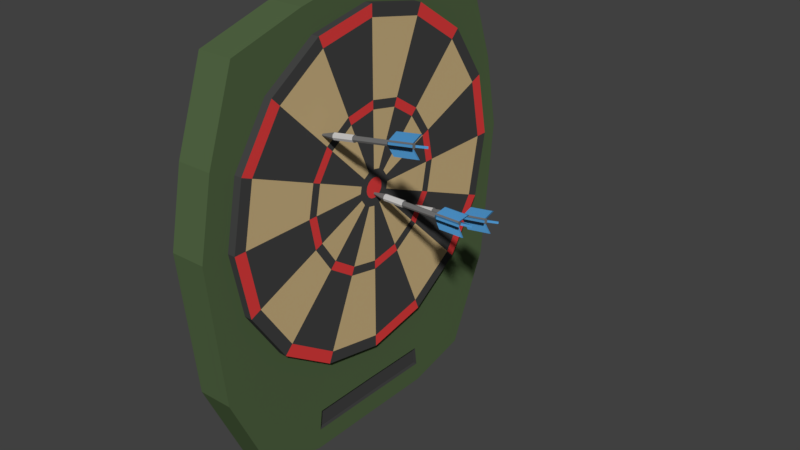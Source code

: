 # Source: DARTSCHEIBE_01.blend  (saved by Blender 2.79.0; exported with 4.5.12 LTS)
import bpy
from mathutils import Matrix  # noqa: F401  (used for matrix-valued properties, if any)

bpy.ops.wm.read_factory_settings(use_empty=True)
scene = bpy.context.scene
scene.name = 'Scene'

# ---- collections
col_collection_1 = bpy.data.collections.new('Collection 1'); scene.collection.children.link(col_collection_1)

# ---- materials (node trees are filled in below, after node groups)
mat_material_005 = bpy.data.materials.new('Material.005')
mat_material_005.alpha_threshold = 0.0
mat_material_005.use_transparent_shadow = False
mat_material_005.diffuse_color = (0.1679, 0.1679, 0.1679, 1.0)
mat_material_005.roughness = 0.5
mat_material_006 = bpy.data.materials.new('Material.006')
mat_material_006.alpha_threshold = 0.0
mat_material_006.use_transparent_shadow = False
mat_material_006.diffuse_color = (0.07603, 0.2895, 0.5705, 1.0)
mat_material_006.roughness = 0.5
mat_material_001 = bpy.data.materials.new('Material.001')
mat_material_001.alpha_threshold = 0.0
mat_material_001.use_transparent_shadow = False
mat_material_001.diffuse_color = (0.0851, 0.1329, 0.05762, 1.0)
mat_material_001.roughness = 0.5
mat_material_002 = bpy.data.materials.new('Material.002')
mat_material_002.alpha_threshold = 0.0
mat_material_002.use_transparent_shadow = False
mat_material_002.diffuse_color = (0.0578, 0.0578, 0.0578, 1.0)
mat_material_002.roughness = 0.5
mat_material_003 = bpy.data.materials.new('Material.003')
mat_material_003.alpha_threshold = 0.0
mat_material_003.use_transparent_shadow = False
mat_material_003.diffuse_color = (0.6383, 0.4719, 0.2375, 1.0)
mat_material_003.roughness = 0.5
mat_material_004 = bpy.data.materials.new('Material.004')
mat_material_004.alpha_threshold = 0.0
mat_material_004.use_transparent_shadow = False
mat_material_004.diffuse_color = (0.8, 0.0524, 0.0524, 1.0)
mat_material_004.roughness = 0.5
mat_material_011 = bpy.data.materials.new('Material.011')
mat_material_011.alpha_threshold = 0.0
mat_material_011.use_transparent_shadow = False
mat_material_011.diffuse_color = (0.5926, 0.5926, 0.5926, 1.0)
mat_material_011.roughness = 0.5

# ---- material node trees

# ---- world
world_world = bpy.data.worlds.new('World'); scene.world = world_world
world_world.color = (0.05088, 0.05088, 0.05088)
world_world.use_sun_shadow = False
world_world.sun_shadow_jitter_overblur = 0.0
world_world.cycles.sampling_method = 'MANUAL'

# ---- meshes
me_cylinder_001 = bpy.data.meshes.new('Cylinder.001')
me_cylinder_001.from_pydata([(2.94, -0.5001, -0.8286), (2.042, 0.6456, 3.277), (0.1377, -0.231, 7.742), (2.75, 0.3809, 3.363), (0.4518, -0.9257, 7.791), (3.064, -0.3138, 3.412), (1.16, -1.19, 7.877), (2.8, -1.032, 3.396), (1.849, -0.8698, 7.949), (2.112, -1.352, 3.324), (2.113, -0.1519, 7.966), (1.403, -1.088, 3.238), (1.09, 0.8074, 7.83), (1.089, -0.3928, 3.189), (1.799, 0.5428, 7.916), (1.354, 0.3251, 3.205), (0.4021, 0.4869, 7.758), (1.098, 0.5938, 7.835), (0.5568, 0.3418, 7.779), (0.3489, -0.2225, 7.766), (0.5959, -0.7686, 7.805), (1.153, -0.9767, 7.872), (1.694, -0.7247, 7.929), (1.902, -0.1604, 7.942), (1.655, 0.3857, 7.903), (-1.01, -0.4955, 15.49), (-0.4528, -0.7035, 15.56), (-1.257, 0.05066, 15.45), (-1.049, 0.615, 15.46), (-0.508, 0.8669, 15.52), (0.08813, -0.4515, 15.61), (0.296, 0.1128, 15.63), (0.04909, 0.6589, 15.59), (-2.095, -0.3109, 20.68), (-1.538, -0.5189, 20.75), (-2.342, 0.2352, 20.64), (-2.134, 0.7996, 20.66), (-1.593, 1.052, 20.71), (-0.9968, -0.267, 20.81), (-0.7889, 0.2974, 20.82), (-1.036, 0.8435, 20.78), (-2.068, -2.496, 16.89), (-1.511, -2.704, 16.95), (-3.377, 1.423, 16.66), (-3.584, 0.8585, 16.65), (1.812, -1.157, 17.3), (2.02, -0.5923, 17.32), (0.5033, 2.762, 17.08), (-0.05381, 2.97, 17.01), (-3.153, -2.312, 22.08), (-2.595, -2.52, 22.15), (-4.461, 1.607, 21.85), (-4.669, 1.043, 21.84), (0.7273, -0.9721, 22.5), (0.9352, -0.4078, 22.51), (-0.5816, 2.947, 22.27), (-1.139, 3.155, 22.2), (33.82, 30.88, -0.7852), (32.86, 31.66, 3.36), (30.83, 30.41, 7.746), (33.56, 31.36, 3.44), (31.12, 29.7, 7.762), (33.85, 30.66, 3.455), (31.82, 29.41, 7.841), (33.57, 29.95, 3.398), (32.52, 29.7, 7.938), (32.87, 29.66, 3.302), (32.8, 30.41, 7.995), (32.18, 29.95, 3.222), (31.81, 31.41, 7.9), (31.88, 30.66, 3.207), (32.51, 31.11, 7.979), (32.17, 31.36, 3.264), (31.12, 31.12, 7.803), (31.81, 31.19, 7.893), (31.27, 30.97, 7.817), (31.04, 30.41, 7.773), (31.27, 29.85, 7.785), (31.82, 29.62, 7.847), (32.37, 29.85, 7.923), (32.59, 30.41, 7.968), (32.36, 30.96, 7.956), (29.5, 29.44, 15.45), (30.05, 29.2, 15.51), (29.27, 29.99, 15.43), (29.49, 30.55, 15.48), (30.04, 30.78, 15.55), (30.6, 29.43, 15.58), (30.82, 29.99, 15.63), (30.59, 30.54, 15.62), (28.3, 29.15, 20.62), (28.85, 28.92, 20.68), (28.07, 29.71, 20.61), (28.3, 30.26, 20.65), (28.84, 30.49, 20.73), (29.4, 29.15, 20.76), (29.62, 29.71, 20.81), (29.39, 30.26, 20.79), (28.35, 27.34, 16.72), (28.9, 27.11, 16.79), (27.16, 31.31, 16.69), (26.94, 30.75, 16.65), (32.26, 28.52, 17.25), (32.48, 29.07, 17.3), (31.07, 32.48, 17.22), (30.52, 32.72, 17.16), (27.15, 27.06, 21.9), (27.7, 26.82, 21.96), (25.97, 31.03, 21.87), (25.74, 30.47, 21.82), (31.06, 28.23, 22.43), (31.28, 28.79, 22.47), (29.87, 32.2, 22.4), (29.32, 32.43, 22.33), (25.96, 20.99, 22.28), (26.52, 20.76, 22.28), (27.93, 17.35, 22.28), (27.7, 16.79, 22.28), (22.32, 19.02, 22.28), (22.55, 19.58, 22.28), (24.29, 15.38, 22.28), (23.73, 15.61, 22.28), (25.96, 20.99, 17.03), (26.52, 20.76, 17.03), (27.93, 17.35, 17.03), (27.7, 16.79, 17.03), (22.32, 19.02, 17.03), (22.55, 19.58, 17.03), (24.29, 15.38, 17.03), (23.73, 15.61, 17.03), (25.68, 18.74, 20.82), (25.91, 18.19, 20.82), (25.68, 17.63, 20.82), (25.13, 18.97, 20.82), (24.57, 18.74, 20.82), (24.34, 18.19, 20.82), (25.13, 17.4, 20.82), (24.57, 17.63, 20.82), (25.68, 18.74, 15.57), (25.91, 18.19, 15.57), (25.68, 17.63, 15.57), (25.13, 18.97, 15.57), (24.57, 18.74, 15.57), (24.34, 18.19, 15.57), (25.13, 17.4, 15.57), (24.57, 17.63, 15.57), (25.68, 18.74, 7.788), (25.91, 18.19, 7.788), (25.68, 17.63, 7.788), (25.13, 17.4, 7.788), (24.57, 17.63, 7.788), (24.34, 18.19, 7.788), (24.57, 18.74, 7.788), (25.13, 18.97, 7.788), (24.42, 18.89, 7.788), (24.42, 18.89, 3.179), (25.83, 18.89, 7.788), (24.13, 18.19, 3.179), (25.13, 19.19, 7.788), (24.42, 17.48, 3.179), (26.13, 18.19, 7.788), (25.13, 17.19, 3.179), (25.83, 17.48, 7.788), (25.83, 17.48, 3.179), (25.13, 17.19, 7.788), (26.13, 18.19, 3.179), (24.42, 17.48, 7.788), (25.83, 18.89, 3.179), (24.13, 18.19, 7.788), (25.13, 19.19, 3.179), (25.13, 18.19, -1.0), (23.47, 21.05, -8.898), (24.59, 20.83, -8.898), (25.54, 20.19, -8.898), (26.18, 19.24, -8.898), (26.4, 18.11, -8.898), (26.18, 16.99, -8.898), (25.54, 16.03, -8.898), (24.59, 15.4, -8.898), (23.47, 15.17, -8.898), (22.34, 15.4, -8.898), (21.39, 16.03, -8.898), (20.75, 16.99, -8.898), (20.53, 18.11, -8.898), (20.75, 19.24, -8.898), (21.39, 20.19, -8.898), (22.34, 20.83, -8.898), (23.47, 23.37, -8.898), (25.48, 22.97, -8.898), (27.18, 21.83, -8.898), (28.32, 20.12, -8.898), (28.72, 18.11, -8.898), (28.32, 16.1, -8.898), (27.18, 14.4, -8.898), (25.48, 13.26, -8.898), (23.47, 12.86, -8.898), (21.46, 13.26, -8.898), (19.75, 14.4, -8.898), (18.61, 16.1, -8.898), (18.21, 18.11, -8.898), (18.61, 20.12, -8.898), (19.75, 21.83, -8.898), (21.46, 22.97, -8.898), (23.47, 39.79, -8.898), (31.76, 38.14, -8.898), (38.79, 33.44, -8.898), (43.49, 26.41, -8.898), (45.14, 18.11, -8.898), (43.49, 9.818, -8.898), (38.79, 2.786, -8.898), (31.76, -1.913, -8.898), (23.47, -3.563, -8.898), (15.17, -1.913, -8.898), (8.138, 2.786, -8.898), (3.439, 9.818, -8.898), (1.789, 18.11, -8.898), (3.439, 26.41, -8.898), (8.138, 33.44, -8.898), (15.17, 38.14, -8.898), (23.47, 42.33, -8.898), (32.73, 40.49, -8.898), (40.59, 35.24, -8.898), (45.84, 27.38, -8.898), (47.69, 18.11, -8.898), (45.84, 8.844, -8.898), (40.59, 0.9864, -8.898), (32.73, -4.264, -8.898), (23.47, -6.108, -8.898), (14.2, -4.264, -8.898), (6.339, 0.9864, -8.898), (1.089, 8.844, -8.898), (-0.7551, 18.11, -8.898), (1.089, 27.38, -8.898), (6.339, 35.24, -8.898), (14.2, 40.49, -8.898), (23.47, 63.62, -8.898), (40.88, 60.15, -8.898), (55.64, 50.29, -8.898), (65.5, 35.53, -8.898), (68.97, 18.11, -8.898), (65.5, 0.7001, -8.898), (55.64, -14.06, -8.898), (40.88, -23.93, -8.898), (23.47, -27.39, -8.898), (6.053, -23.93, -8.898), (-8.709, -14.06, -8.898), (-18.57, 0.7001, -8.898), (-22.04, 18.11, -8.898), (-18.57, 35.53, -8.898), (-8.709, 50.29, -8.898), (6.053, 60.15, -8.898), (23.47, 67.09, -8.898), (42.21, 63.36, -8.898), (42.21, 63.36, -1.343), (23.47, 67.09, -1.344), (58.09, 52.74, -8.898), (58.09, 52.74, -1.343), (68.71, 36.85, -8.898), (68.71, 36.85, -1.343), (72.44, 18.11, -8.898), (72.44, 18.11, -1.344), (68.71, -0.6278, -8.898), (68.71, -0.6277, -1.344), (58.09, -16.52, -8.898), (58.09, -16.52, -1.343), (42.21, -27.13, -8.898), (42.21, -27.13, -1.343), (23.47, -30.86, -8.898), (23.47, -30.86, -1.344), (4.725, -27.13, -8.898), (4.725, -27.13, -1.344), (-11.16, -16.52, -8.898), (-11.16, -16.52, -1.344), (-21.78, -0.6278, -8.898), (-21.78, -0.6277, -1.344), (-25.51, 18.11, -8.898), (-25.51, 18.11, -1.344), (-21.78, 36.85, -8.899), (-21.78, 36.85, -1.344), (-11.16, 52.74, -8.898), (-11.16, 52.74, -1.344), (4.725, 63.36, -8.898), (4.725, 63.36, -1.344), (23.47, 74.85, -8.898), (65.06, 70.54, -8.897), (65.06, 70.54, -1.343), (23.47, 74.85, -1.344), (91.75, 58.24, -8.897), (91.75, 58.24, -1.343), (96.36, 39.83, -8.898), (96.36, 39.83, -1.344), (96.29, 18.11, -8.899), (96.29, 18.11, -1.344), (96.36, -3.601, -8.898), (96.36, -3.601, -1.344), (91.75, -22.01, -8.897), (91.75, -22.01, -1.343), (65.06, -34.31, -8.897), (65.06, -34.31, -1.343), (23.47, -38.63, -8.898), (23.47, -38.63, -1.344), (1.752, -34.31, -8.898), (1.752, -34.31, -1.344), (-22.46, -25.85, -8.898), (-22.46, -25.85, -1.344), (-28.96, -3.601, -8.899), (-28.96, -3.601, -1.345), (-33.28, 18.11, -8.899), (-33.28, 18.11, -1.345), (-28.96, 39.83, -8.899), (-28.96, 39.83, -1.345), (-22.46, 62.08, -8.899), (-22.46, 62.08, -1.344), (1.752, 70.54, -8.898), (1.752, 70.54, -1.344), (24.59, 20.83, 0.3388), (23.47, 21.05, 0.3388), (18.61, 16.1, 0.3388), (20.75, 16.99, 0.3388), (20.53, 18.11, 0.3388), (18.21, 18.11, 0.3388), (25.54, 20.19, 0.3388), (27.18, 21.83, 0.3388), (26.18, 19.24, 0.3388), (28.32, 20.12, 0.3388), (26.4, 18.11, 0.3388), (26.18, 16.99, 0.3388), (25.54, 16.03, 0.3388), (24.59, 15.4, 0.3388), (23.47, 15.17, 0.3388), (21.46, 22.97, 0.3388), (22.34, 20.83, 0.3388), (22.34, 15.4, 0.3388), (23.47, 23.37, 0.3388), (21.39, 16.03, 0.3388), (27.18, 14.4, 0.3388), (25.48, 13.26, 0.3388), (20.75, 19.24, 0.3388), (21.39, 20.19, 0.3388), (25.48, 22.97, 0.3388), (31.76, 38.14, 0.3388), (19.75, 21.83, 0.3388), (8.138, 33.44, 0.3388), (45.14, 18.11, 0.3389), (28.72, 18.11, 0.3388), (28.32, 16.1, 0.3388), (43.49, 9.818, 0.3389), (23.47, 12.86, 0.3388), (21.46, 13.26, 0.3388), (19.75, 14.4, 0.3388), (23.47, -3.563, 0.3388), (15.17, -1.913, 0.3388), (18.61, 20.12, 0.3388), (1.789, 18.11, 0.3389), (3.439, 26.41, 0.3388), (23.47, 39.79, 0.3388), (15.17, 38.14, 0.3388), (14.2, 40.49, 0.3388), (38.79, 33.44, 0.3388), (45.84, 8.844, 0.3388), (43.49, 26.41, 0.3389), (38.79, 2.786, 0.3389), (40.59, 0.9864, 0.3388), (31.76, -1.913, 0.3389), (14.2, -4.264, 0.3388), (8.138, 2.786, 0.3388), (6.339, 0.9864, 0.3388), (3.439, 9.818, 0.3388), (23.47, 42.33, 0.3388), (32.73, 40.49, 0.3388), (1.089, 27.38, 0.3388), (6.339, 35.24, 0.3387), (55.64, -14.06, 0.3388), (32.73, -4.264, 0.3388), (40.88, -23.93, 0.3389), (40.59, 35.24, 0.3388), (45.84, 27.38, 0.3389), (47.69, 18.11, 0.3389), (-8.709, -14.06, 0.3387), (1.089, 8.844, 0.3388), (-18.57, 0.7001, 0.3387), (23.47, -6.108, 0.3388), (40.88, 60.15, 0.3389), (55.64, 50.29, 0.3391), (-0.7551, 18.11, 0.3388), (-8.709, 50.29, 0.3386), (6.053, 60.15, 0.3386), (23.47, 63.62, 0.3387), (42.21, -27.13, 0.339), (65.5, 35.53, 0.339), (23.47, -27.39, 0.3387), (23.47, -30.86, 0.3387), (68.97, 18.11, 0.3388), (65.5, 0.7001, 0.3387), (-21.78, -0.6277, 0.3385), (-22.04, 18.11, 0.3387), (-25.51, 18.11, 0.3385), (58.09, 52.74, 0.3392), (6.053, -23.93, 0.3386), (68.71, 36.85, 0.339), (-18.57, 35.53, 0.3385), (4.725, 63.36, 0.3387), (23.47, 67.09, 0.3387), (42.21, 63.36, 0.3391), (72.44, 18.11, 0.3387), (68.71, -0.6277, 0.3386), (58.09, -16.52, 0.3389), (4.725, -27.13, 0.3387), (-11.16, -16.52, 0.3387), (-21.78, 36.85, 0.3383), (-11.16, 52.74, 0.3385), (23.47, -34.74, -1.344), (3.238, -30.72, -1.344), (-29.39, 18.11, -1.344), (-25.37, 38.34, -1.345), (84.48, 38.34, -1.344), (84.36, 18.11, -1.344), (84.48, -2.114, -1.344), (-16.81, 57.41, -1.344), (53.63, 66.95, -1.343), (23.47, 70.97, -1.344), (-16.81, -21.18, -1.344), (74.92, -19.26, -1.343), (3.238, 66.95, -1.344), (74.92, 55.49, -1.343), (-25.37, -2.114, -1.344), (53.63, -30.72, -1.343), (2.495, -32.51, -1.344), (-27.16, 39.08, -1.345), (90.32, 18.11, -1.344), (90.42, -2.858, -1.344), (-19.64, 59.74, -1.344), (59.35, 68.74, -1.343), (-19.64, -23.52, -1.344), (83.34, -20.64, -1.343), (2.495, 68.74, -1.344), (83.34, 56.86, -1.343), (-27.16, -2.858, -1.344), (59.35, -32.51, -1.343), (23.47, -36.69, -1.344), (-31.33, 18.11, -1.344), (90.42, 39.08, -1.344), (23.47, 72.91, -1.344), (90.42, 39.08, -2.136), (84.48, 38.34, -2.136), (84.36, 18.11, -2.136), (84.48, -2.114, -2.136), (90.32, 18.11, -2.136), (90.42, -2.858, -2.136)], [], [(0, 1, 3), (0, 3, 5), (0, 5, 7), (0, 7, 9), (0, 9, 11), (0, 11, 13), (9, 7, 8, 6), (0, 13, 15), (0, 15, 1), (3, 1, 12, 14), (1, 15, 16, 12), (11, 9, 6, 4), (5, 3, 14, 10), (15, 13, 2, 16), (8, 10, 23, 22), (7, 5, 10, 8), (13, 11, 4, 2), (22, 23, 31, 30), (4, 6, 21, 20), (2, 4, 20, 19), (10, 14, 24, 23), (6, 8, 22, 21), (16, 2, 19, 18), (12, 16, 18, 17), (14, 12, 17, 24), (39, 38, 53, 54), (18, 19, 27, 28), (20, 21, 26, 25), (23, 24, 32, 31), (21, 22, 30, 26), (19, 20, 25, 27), (24, 17, 29, 32), (17, 18, 28, 29), (40, 37, 36, 35, 33, 34, 38, 39), (31, 39, 54, 46), (30, 31, 46, 45), (29, 28, 36, 37), (27, 25, 33, 35), (31, 32, 40, 39), (26, 30, 38, 34), (40, 32, 47, 55), (41, 42, 50, 49), (47, 48, 56, 55), (45, 46, 54, 53), (43, 44, 52, 51), (38, 30, 45, 53), (32, 29, 48, 47), (25, 26, 42, 41), (36, 28, 43, 51), (37, 40, 55, 56), (34, 33, 49, 50), (27, 35, 52, 44), (26, 34, 50, 42), (28, 27, 44, 43), (33, 25, 41, 49), (35, 36, 51, 52), (29, 37, 56, 48), (57, 58, 60), (57, 60, 62), (57, 62, 64), (57, 64, 66), (57, 66, 68), (57, 68, 70), (66, 64, 65, 63), (57, 70, 72), (57, 72, 58), (60, 58, 69, 71), (58, 72, 73, 69), (68, 66, 63, 61), (62, 60, 71, 67), (72, 70, 59, 73), (65, 67, 80, 79), (64, 62, 67, 65), (70, 68, 61, 59), (79, 80, 88, 87), (61, 63, 78, 77), (59, 61, 77, 76), (67, 71, 81, 80), (63, 65, 79, 78), (73, 59, 76, 75), (69, 73, 75, 74), (71, 69, 74, 81), (96, 95, 110, 111), (75, 76, 84, 85), (77, 78, 83, 82), (80, 81, 89, 88), (78, 79, 87, 83), (76, 77, 82, 84), (81, 74, 86, 89), (74, 75, 85, 86), (97, 94, 93, 92, 90, 91, 95, 96), (88, 96, 111, 103), (87, 88, 103, 102), (86, 85, 93, 94), (84, 82, 90, 92), (88, 89, 97, 96), (83, 87, 95, 91), (97, 89, 104, 112), (98, 99, 107, 106), (104, 105, 113, 112), (102, 103, 111, 110), (100, 101, 109, 108), (95, 87, 102, 110), (89, 86, 105, 104), (82, 83, 99, 98), (93, 85, 100, 108), (94, 97, 112, 113), (91, 90, 106, 107), (84, 92, 109, 101), (83, 91, 107, 99), (85, 84, 101, 100), (90, 82, 98, 106), (92, 93, 108, 109), (86, 94, 113, 105), (141, 133, 114, 122), (135, 134, 119, 118), (137, 145, 129, 121), (142, 143, 126, 127), (144, 136, 120, 128), (143, 135, 118, 126), (136, 137, 121, 120), (133, 130, 115, 114), (134, 142, 127, 119), (145, 144, 128, 129), (138, 141, 122, 123), (132, 140, 125, 117), (127, 126, 118, 119), (125, 124, 116, 117), (123, 122, 114, 115), (129, 128, 120, 121), (130, 138, 123, 115), (144, 140, 132, 136), (139, 138, 130, 131), (143, 145, 137, 135), (141, 142, 134, 133), (140, 139, 124, 125), (139, 131, 116, 124), (130, 133, 134, 135, 137, 136, 132, 131), (153, 152, 142, 141), (146, 153, 141, 138), (151, 150, 145, 143), (149, 148, 140, 144), (147, 146, 138, 139), (150, 149, 144, 145), (152, 151, 143, 142), (131, 132, 117, 116), (156, 158, 153, 146), (158, 154, 152, 153), (154, 168, 151, 152), (164, 162, 148, 149), (160, 156, 146, 147), (168, 166, 150, 151), (166, 164, 149, 150), (148, 147, 139, 140), (157, 159, 166, 168), (163, 165, 160, 162), (162, 160, 147, 148), (155, 157, 168, 154), (165, 167, 156, 160), (159, 161, 164, 166), (169, 155, 154, 158), (167, 169, 158, 156), (170, 155, 169), (170, 157, 155), (161, 163, 162, 164), (170, 159, 157), (170, 161, 159), (170, 163, 161), (170, 165, 163), (170, 167, 165), (170, 169, 167), (180, 179, 195, 196), (184, 183, 199, 200), (175, 174, 190, 191), (179, 178, 194, 195), (183, 182, 198, 199), (174, 173, 189, 190), (171, 186, 202, 187), (178, 177, 193, 194), (171, 172, 173, 174, 175, 176, 177, 178, 179, 180, 181, 182, 183, 184, 185, 186), (189, 188, 204, 205), (202, 201, 217, 218), (193, 192, 208, 209), (197, 196, 212, 213), (188, 187, 203, 204), (201, 200, 216, 217), (192, 191, 207, 208), (196, 195, 211, 212), (176, 175, 191, 192), (185, 184, 200, 201), (172, 171, 187, 188), (181, 180, 196, 197), (177, 176, 192, 193), (186, 185, 201, 202), (173, 172, 188, 189), (182, 181, 197, 198), (203, 218, 234, 219), (210, 209, 225, 226), (214, 213, 229, 230), (205, 204, 220, 221), (218, 217, 233, 234), (209, 208, 224, 225), (213, 212, 228, 229), (198, 197, 213, 214), (194, 193, 209, 210), (187, 202, 218, 203), (190, 189, 205, 206), (199, 198, 214, 215), (195, 194, 210, 211), (191, 190, 206, 207), (200, 199, 215, 216), (223, 222, 238, 239), (227, 226, 242, 243), (231, 230, 246, 247), (222, 221, 237, 238), (219, 234, 250, 235), (226, 225, 241, 242), (230, 229, 245, 246), (221, 220, 236, 237), (206, 205, 221, 222), (215, 214, 230, 231), (211, 210, 226, 227), (207, 206, 222, 223), (216, 215, 231, 232), (212, 211, 227, 228), (208, 207, 223, 224), (217, 216, 232, 233), (204, 203, 219, 220), (236, 235, 251, 252), (249, 248, 277, 279), (240, 239, 259, 261), (244, 243, 267, 269), (248, 247, 275, 277), (239, 238, 257, 259), (243, 242, 265, 267), (247, 246, 273, 275), (238, 237, 255, 257), (232, 231, 247, 248), (270, 268, 391, 407), (228, 227, 243, 244), (260, 258, 399, 404), (224, 223, 239, 240), (233, 232, 248, 249), (220, 219, 235, 236), (254, 282, 401, 402), (274, 272, 408, 394), (264, 262, 405, 406), (229, 228, 244, 245), (278, 276, 396, 409), (225, 224, 240, 241), (234, 233, 249, 250), (253, 254, 402, 403), (281, 279, 311, 313), (263, 261, 293, 295), (427, 433, 304, 302), (271, 269, 301, 303), (442, 432, 285, 286), (428, 431, 312, 310), (429, 430, 294, 292), (252, 251, 283, 284), (279, 277, 309, 311), (261, 259, 291, 293), (439, 427, 302, 300), (269, 267, 299, 301), (440, 428, 310, 308), (441, 429, 292, 290), (277, 275, 307, 309), (259, 257, 289, 291), (268, 266, 388, 391), (258, 256, 397, 399), (282, 280, 410, 401), (245, 244, 269, 271), (272, 270, 407, 408), (241, 240, 261, 263), (250, 249, 279, 281), (262, 260, 404, 405), (276, 274, 394, 396), (237, 236, 252, 255), (246, 245, 271, 273), (266, 264, 406, 388), (256, 253, 403, 397), (242, 241, 263, 265), (235, 250, 281, 251), (280, 278, 409, 410), (283, 286, 285, 284), (284, 285, 288, 287), (287, 288, 290, 289), (289, 290, 292, 291), (291, 292, 294, 293), (293, 294, 296, 295), (295, 296, 298, 297), (297, 298, 300, 299), (299, 300, 302, 301), (301, 302, 304, 303), (303, 304, 306, 305), (305, 306, 308, 307), (307, 308, 310, 309), (309, 310, 312, 311), (311, 312, 314, 313), (313, 314, 286, 283), (430, 434, 296, 294), (431, 435, 314, 312), (255, 252, 284, 287), (273, 271, 303, 305), (432, 436, 288, 285), (433, 437, 306, 304), (265, 263, 295, 297), (251, 281, 313, 283), (434, 438, 298, 296), (435, 442, 286, 314), (257, 255, 287, 289), (275, 273, 305, 307), (436, 441, 290, 288), (437, 440, 308, 306), (267, 265, 297, 299), (438, 439, 300, 298), (329, 332, 348, 347), (319, 337, 352, 320), (323, 325, 344, 324), (328, 329, 347, 336), (318, 319, 320, 317), (321, 323, 324, 322), (331, 316, 333, 330), (327, 328, 336, 335), (315, 316, 331, 338, 337, 319, 318, 334, 332, 329, 328, 327, 326, 325, 323, 321), (341, 330, 356, 342), (345, 335, 361, 346), (348, 349, 365, 351), (333, 339, 340, 355), (352, 341, 342, 354), (344, 345, 346, 343), (347, 348, 351, 350), (320, 352, 354, 353), (325, 326, 345, 344), (337, 338, 341, 352), (316, 315, 339, 333), (332, 334, 349, 348), (326, 327, 335, 345), (338, 331, 330, 341), (315, 321, 322, 339), (334, 318, 317, 349), (356, 355, 368, 357), (361, 363, 373, 362), (365, 367, 379, 366), (340, 358, 375, 369), (342, 356, 357, 371), (346, 361, 362, 359), (351, 365, 366, 364), (355, 340, 369, 368), (354, 342, 371, 370), (339, 322, 358, 340), (349, 317, 367, 365), (335, 336, 363, 361), (330, 333, 355, 356), (322, 324, 360, 358), (317, 320, 353, 367), (336, 347, 350, 363), (324, 344, 343, 360), (373, 381, 390, 374), (379, 384, 395, 380), (375, 376, 389, 383), (357, 368, 387, 386), (362, 373, 374, 372), (366, 379, 380, 378), (369, 375, 383, 382), (371, 357, 386, 385), (358, 360, 376, 375), (367, 353, 384, 379), (363, 350, 381, 373), (360, 343, 377, 376), (353, 354, 370, 384), (350, 351, 364, 381), (343, 346, 359, 377), (390, 398, 407, 391), (395, 400, 409, 396), (389, 392, 404, 399), (374, 390, 391, 388), (380, 395, 396, 394), (383, 389, 399, 397), (386, 387, 402, 401), (376, 377, 392, 389), (384, 370, 400, 395), (381, 364, 398, 390), (377, 359, 393, 392), (370, 371, 385, 400), (368, 369, 382, 387), (364, 366, 378, 398), (359, 362, 372, 393), (392, 393, 405, 404), (400, 385, 410, 409), (387, 382, 403, 402), (398, 378, 408, 407), (393, 372, 406, 405), (385, 386, 401, 410), (382, 383, 397, 403), (378, 380, 394, 408), (372, 374, 388, 406), (266, 268, 411, 426), (274, 276, 413, 425), (256, 258, 415, 424), (282, 254, 420, 423), (264, 266, 426, 422), (272, 274, 425, 421), (253, 256, 424, 419), (280, 282, 423, 418), (262, 264, 422, 417), (258, 260, 416, 415), (276, 278, 414, 413), (268, 270, 412, 411), (260, 262, 417, 416), (278, 280, 418, 414), (254, 253, 419, 420), (270, 272, 421, 412), (426, 411, 439, 438), (425, 413, 440, 437), (424, 415, 441, 436), (423, 420, 442, 435), (422, 426, 438, 434), (421, 425, 437, 433), (419, 424, 436, 432), (418, 423, 435, 431), (417, 422, 434, 430), (441, 415, 444, 443), (413, 414, 428, 440), (411, 412, 427, 439), (416, 417, 446, 445), (414, 418, 431, 428), (420, 419, 432, 442), (412, 421, 433, 427), (444, 445, 447, 443), (445, 446, 448, 447), (429, 441, 443, 447), (417, 430, 448, 446), (430, 429, 447, 448), (415, 416, 445, 444)])
me_cylinder_001.polygons.foreach_set('material_index', [0, 0, 0, 0, 0, 0, 6, 0, 0, 6, 6, 6, 6, 6, 0, 6, 6, 0, 0, 0, 0, 0, 0, 0, 0, 1, 0, 0, 0, 0, 0, 0, 0, 0, 1, 1, 0, 0, 0, 0, 1, 1, 1, 1, 1, 1, 1, 1, 1, 1, 1, 1, 1, 1, 1, 1, 1, 0, 0, 0, 0, 0, 0, 6, 0, 0, 6, 6, 6, 6, 6, 0, 6, 6, 0, 0, 0, 0, 0, 0, 0, 0, 1, 0, 0, 0, 0, 0, 0, 0, 0, 1, 1, 0, 0, 0, 0, 1, 1, 1, 1, 1, 1, 1, 1, 1, 1, 1, 1, 1, 1, 1, 1, 1, 1, 1, 1, 1, 1, 1, 1, 1, 1, 1, 1, 1, 1, 1, 1, 1, 1, 0, 0, 0, 0, 1, 1, 0, 0, 0, 0, 0, 0, 0, 0, 1, 0, 0, 0, 0, 0, 0, 0, 0, 6, 6, 0, 6, 6, 6, 6, 6, 0, 0, 6, 0, 0, 0, 0, 0, 0, 2, 2, 2, 2, 2, 2, 2, 2, 2, 2, 2, 2, 2, 2, 2, 2, 2, 2, 2, 2, 2, 2, 2, 2, 2, 2, 2, 2, 2, 2, 2, 2, 2, 2, 2, 2, 2, 2, 2, 2, 2, 2, 2, 2, 2, 2, 2, 2, 2, 2, 2, 2, 2, 2, 2, 2, 2, 2, 2, 2, 2, 2, 2, 2, 2, 2, 2, 3, 2, 3, 2, 2, 2, 3, 3, 3, 2, 3, 2, 2, 3, 2, 2, 2, 2, 2, 2, 2, 2, 2, 2, 2, 2, 2, 2, 2, 2, 3, 3, 3, 2, 3, 2, 2, 3, 3, 2, 2, 3, 3, 2, 2, 3, 2, 2, 2, 2, 2, 2, 2, 2, 2, 2, 2, 2, 2, 2, 2, 2, 2, 2, 2, 2, 2, 2, 2, 2, 2, 2, 2, 2, 2, 2, 2, 2, 3, 3, 3, 3, 3, 3, 3, 3, 5, 4, 3, 3, 4, 3, 4, 4, 4, 3, 3, 3, 3, 3, 3, 3, 3, 5, 3, 3, 5, 3, 5, 5, 3, 5, 3, 4, 4, 3, 4, 3, 3, 3, 3, 3, 4, 3, 4, 4, 3, 4, 3, 5, 5, 5, 3, 3, 3, 3, 3, 5, 5, 5, 3, 5, 3, 4, 4, 4, 3, 4, 3, 3, 3, 5, 3, 5, 5, 3, 5, 3, 3, 2, 2, 2, 2, 2, 2, 2, 2, 2, 2, 2, 2, 2, 2, 2, 2, 2, 2, 2, 2, 2, 2, 2, 2, 2, 3, 2, 2, 3, 2, 2, 2, 3, 3, 3, 3, 3, 3])
me_cylinder_001.materials.append(mat_material_005)
me_cylinder_001.materials.append(mat_material_006)
me_cylinder_001.materials.append(mat_material_001)
me_cylinder_001.materials.append(mat_material_002)
me_cylinder_001.materials.append(mat_material_003)
me_cylinder_001.materials.append(mat_material_004)
me_cylinder_001.materials.append(mat_material_011)
me_cylinder_001.use_remesh_preserve_volume = False
me_cylinder_001.use_remesh_preserve_attributes = False
me_cylinder_001.use_mirror_vertex_groups = False
me_cylinder_001.update()

# ---- objects
ob_cylinder_001 = bpy.data.objects.new('Cylinder.001', me_cylinder_001)

# ---- transforms, parenting, visibility, modifiers, constraints
ob_cylinder_001.location = (0.4838, -1.715, 2.221)
ob_cylinder_001.rotation_euler = (-0.0, 1.571, 0.0)
ob_cylinder_001.scale = (0.09467, 0.09467, 0.1281)
ob_cylinder_001.lineart.crease_threshold = 0.0

# ---- collection membership
col_collection_1.objects.link(ob_cylinder_001)

# ---- scene / render settings (as saved in the file)
scene.frame_start = 1; scene.frame_end = 250; scene.frame_set(1)
scene.render.engine = 'BLENDER_EEVEE_NEXT'
scene.render.resolution_percentage = 50
scene.render.dither_intensity = 0.0
scene.cycles.use_denoising = False
scene.cycles.samples = 128
scene.cycles.sampling_pattern = 'TABULATED_SOBOL'
scene.cycles.use_adaptive_sampling = False
scene.cycles.use_light_tree = False
scene.cycles.blur_glossy = 0.0
scene.cycles.sample_clamp_indirect = 0.0
scene.view_settings.view_transform = 'Standard'
bpy.context.view_layer.update()

# ---- added for rendering (the .blend has no active camera and no usable light): camera, sun
cam_auto = bpy.data.cameras.new('AutoCamera')
cam_auto.lens = 50.0
cam_auto.sensor_width = 36.0
cam_auto.clip_end = 1000.0
ob_auto_camera = bpy.data.objects.new('AutoCamera', cam_auto)
scene.collection.objects.link(ob_auto_camera)
ob_auto_camera.location = (16.899, -18.6519, 11.6699)
ob_auto_camera.rotation_euler = (1.09748, -7.21219e-08, 0.694738)
scene.camera = ob_auto_camera
light_auto_sun = bpy.data.lights.new('AutoSun', 'SUN')
light_auto_sun.energy = 3.0
light_auto_sun.angle = 0.0523599
ob_auto_sun = bpy.data.objects.new('AutoSun', light_auto_sun)
scene.collection.objects.link(ob_auto_sun)
ob_auto_sun.rotation_euler = (0.872665, 0.174533, 0.523599)
bpy.context.view_layer.update()
